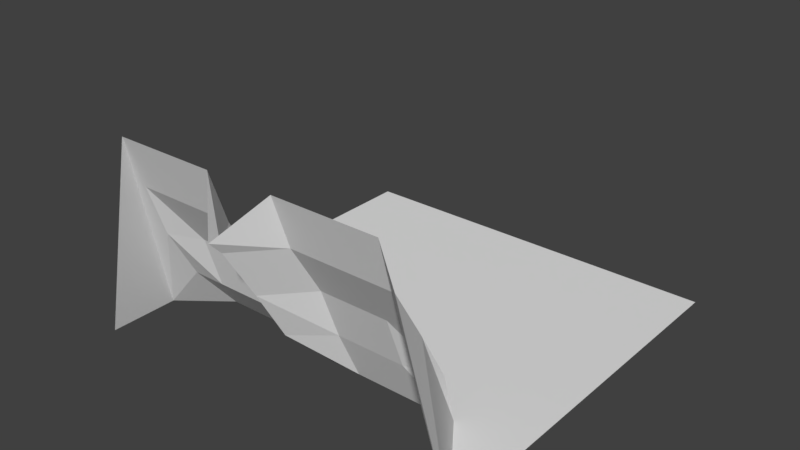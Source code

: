 # Source: Mountain_background.blend  (saved by Blender 2.77.0; exported with 4.5.12 LTS)
import bpy
from mathutils import Matrix  # noqa: F401  (used for matrix-valued properties, if any)

bpy.ops.wm.read_factory_settings(use_empty=True)
scene = bpy.context.scene
scene.name = 'Scene'

# ---- collections
col_collection_1 = bpy.data.collections.new('Collection 1'); scene.collection.children.link(col_collection_1)

# ---- world
world_world = bpy.data.worlds.new('World'); scene.world = world_world
world_world.color = (0.05088, 0.05088, 0.05088)
world_world.use_sun_shadow = False
world_world.sun_shadow_jitter_overblur = 0.0
world_world.cycles.sampling_method = 'MANUAL'

# ---- meshes
me_plane = bpy.data.meshes.new('Plane')
me_plane.from_pydata([(-1.0, -1.0, 0.0), (1.0, -1.0, 0.0), (-1.0, 1.0, 0.0), (1.0, 1.0, 0.0), (-1.0, -0.6438, 0.0), (1.0, -0.6438, 0.0), (0.6635, -1.0, 52.92), (0.6635, 1.0, 0.0), (0.6635, -0.5298, 0.0), (-0.7535, 1.0, 0.0), (-0.7535, -0.4519, 0.0), (-0.7535, -1.0, 52.92), (-0.04502, -1.171, 43.05), (-0.04502, 1.0, 0.0), (-0.04502, -0.5298, 0.0), (0.3092, -1.0, 52.92), (0.6635, -0.7511, 26.46), (-0.3993, -0.4519, 0.0), (-0.7535, -0.8219, 26.46), (-0.3993, -1.0, 52.92), (0.3092, -0.5298, 0.0), (-0.04502, -0.9477, 26.46), (-0.3993, -0.7568, 26.46), (0.3092, -0.7511, 26.46), (0.4863, -1.0, 52.92), (0.6635, -0.6006, 13.23), (-0.5764, -0.4519, 0.0), (-0.7535, -0.6765, 13.23), (-0.2221, -1.0, 52.92), (0.1321, -0.5298, 0.0), (-0.04502, -0.7972, 13.23), (0.1321, -1.0, 52.92), (0.6635, -0.9109, 39.69), (-0.2221, -0.4519, 0.0), (-0.7535, -0.9109, 39.69), (-0.5764, -1.0, 52.92), (0.4863, -0.5298, 0.0), (-0.04502, -1.108, 39.69), (-0.3993, -0.6765, 13.23), (-0.3993, -0.9109, 39.69), (-0.5764, -0.7568, 26.46), (-0.2221, -0.7568, 26.46), (0.3092, -0.6522, 13.23), (0.3092, -0.9109, 39.69), (0.1321, -0.7511, 26.46), (0.4863, -0.7511, 26.46), (0.4863, -0.9109, 39.69), (0.1321, -0.9109, 39.69), (0.1321, -0.6522, 13.23), (-0.2221, -0.9109, 39.69), (-0.5764, -0.9109, 39.69), (-0.5764, -0.6765, 13.23), (-0.2221, -0.6765, 13.23), (0.4863, -0.6522, 13.23)], [], [(8, 5, 3, 7), (6, 1, 5, 8, 25, 16, 32), (53, 25, 8, 36), (14, 29, 20, 36, 8, 7, 13), (4, 10, 9, 2), (0, 11, 34, 18, 27, 10, 4), (10, 26, 17, 33, 14, 13, 9), (52, 30, 14, 33), (51, 38, 17, 26), (50, 39, 22, 40), (49, 37, 21, 41), (48, 42, 20, 29), (47, 43, 23, 44), (46, 32, 16, 45), (43, 46, 45, 23), (15, 24, 46, 43), (24, 6, 32, 46), (37, 47, 44, 21), (12, 31, 47, 37), (31, 15, 43, 47), (30, 48, 29, 14), (21, 44, 48, 30), (44, 23, 42, 48), (39, 49, 41, 22), (19, 28, 49, 39), (28, 12, 37, 49), (34, 50, 40, 18), (11, 35, 50, 34), (35, 19, 39, 50), (27, 51, 26, 10), (18, 40, 51, 27), (40, 22, 38, 51), (38, 52, 33, 17), (22, 41, 52, 38), (41, 21, 30, 52), (42, 53, 36, 20), (23, 45, 53, 42), (45, 16, 25, 53)])
me_plane.use_remesh_preserve_volume = False
me_plane.use_remesh_preserve_attributes = False
me_plane.use_mirror_vertex_groups = False
me_plane.update()

# ---- objects
ob_plane = bpy.data.objects.new('Plane', me_plane)

# ---- transforms, parenting, visibility, modifiers, constraints
ob_plane.location = (0.0, 0.0, 0.0)
ob_plane.scale = (50.0, 50.0, 1.0)
ob_plane.lineart.crease_threshold = 0.0

# ---- collection membership
col_collection_1.objects.link(ob_plane)

# ---- scene / render settings (as saved in the file)
scene.frame_start = 1; scene.frame_end = 250; scene.frame_set(1)
scene.render.engine = 'BLENDER_EEVEE_NEXT'
scene.render.resolution_percentage = 50
scene.render.dither_intensity = 0.0
scene.cycles.use_denoising = False
scene.cycles.samples = 128
scene.cycles.sampling_pattern = 'TABULATED_SOBOL'
scene.cycles.light_sampling_threshold = 0.0
scene.cycles.use_adaptive_sampling = False
scene.cycles.use_light_tree = False
scene.cycles.blur_glossy = 0.0
scene.cycles.sample_clamp_indirect = 0.0
scene.view_settings.view_transform = 'Standard'
bpy.context.view_layer.update()

# ---- added for rendering (the .blend has no active camera and no usable light): camera, sun
cam_auto = bpy.data.cameras.new('AutoCamera')
cam_auto.lens = 50.0
cam_auto.sensor_width = 36.0
cam_auto.clip_end = 2546.02
ob_auto_camera = bpy.data.objects.new('AutoCamera', cam_auto)
scene.collection.objects.link(ob_auto_camera)
ob_auto_camera.location = (145.073, -178.366, 142.519)
ob_auto_camera.rotation_euler = (1.09748, -7.21219e-08, 0.694738)
scene.camera = ob_auto_camera
light_auto_sun = bpy.data.lights.new('AutoSun', 'SUN')
light_auto_sun.energy = 3.0
light_auto_sun.angle = 0.0523599
ob_auto_sun = bpy.data.objects.new('AutoSun', light_auto_sun)
scene.collection.objects.link(ob_auto_sun)
ob_auto_sun.rotation_euler = (0.872665, 0.174533, 0.523599)
bpy.context.view_layer.update()
